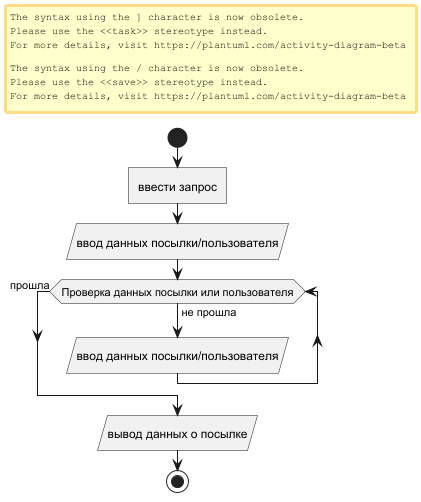

The diagram above was rendered by PlantUML. Its source (embedded in the PNG):
@startuml
start
:ввести запрос]
:ввод данных посылки/пользователя/
while (Проверка данных посылки или пользователя) is (не прошла)
:ввод данных посылки/пользователя/
endwhile (прошла)
:вывод данных о посылке/
stop
@enduml